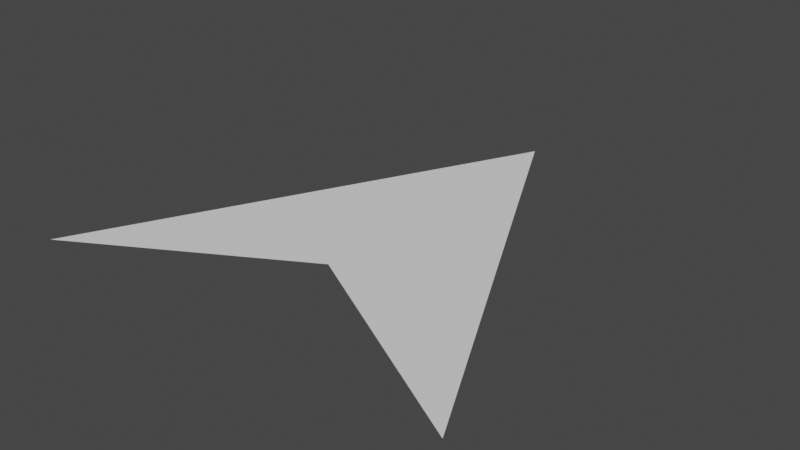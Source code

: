 # Source: player_ship.blend  (saved by Blender 2.80.75; exported with 4.5.12 LTS)
import bpy
from mathutils import Matrix  # noqa: F401  (used for matrix-valued properties, if any)

bpy.ops.wm.read_factory_settings(use_empty=True)
scene = bpy.context.scene
scene.name = 'Scene'

# ---- collections
col_collection = bpy.data.collections.new('Collection'); scene.collection.children.link(col_collection)

# ---- world
world_world = bpy.data.worlds.new('World'); scene.world = world_world
world_world.use_nodes = True; world_world.node_tree.nodes.clear()
_N = world_world.node_tree.nodes; _L = world_world.node_tree.links
n0 = _N.new('ShaderNodeOutputWorld'); n0.name = 'World Output'; n0.location = (300, 300)
n1 = _N.new('ShaderNodeBackground'); n1.name = 'Background'; n1.location = (10, 300)
n1.inputs[0].default_value = (0.05088, 0.05088, 0.05088, 1.0)
_L.new(n1.outputs[0], n0.inputs[0])
n0.is_active_output = True
world_world.color = (0.05088, 0.05088, 0.05088)
world_world.use_sun_shadow = False
world_world.sun_shadow_jitter_overblur = 0.0

# ---- meshes
me_body = bpy.data.meshes.new('body')
me_body.from_pydata([(-1.0, -1.0, 0.0), (1.0, -1.0, 0.0), (0.0, 1.0, 0.0), (0.0, -0.4335, 0.0)], [], [(2, 3, 1), (3, 2, 0)])
_uv = me_body.uv_layers.new(name='UVMap')
_uv.uv.foreach_set('vector', [0.5, 1.0, 0.5, 0.2833, 1.0, 0.0, 0.5, 0.2833, 0.5, 1.0, 0.0, 0.0])
_ca = me_body.color_attributes.new('Col', 'BYTE_COLOR', 'CORNER')
_ca.data.foreach_set('color', [1.0, 1.0, 1.0, 1.0, 1.0, 1.0, 1.0, 1.0, 1.0, 1.0, 1.0, 1.0, 1.0, 1.0, 1.0, 1.0, 1.0, 1.0, 1.0, 1.0, 1.0, 1.0, 1.0, 1.0])
me_body.use_remesh_preserve_volume = False
me_body.use_remesh_preserve_attributes = False
me_body.use_mirror_vertex_groups = False
me_body.update()
me_body_collider = bpy.data.meshes.new('body_collider')
me_body_collider.from_pydata([(-1.0, -1.0, 0.0), (1.0, -1.0, 0.0), (0.0, 1.0, 0.0)], [(0, 2), (2, 1), (0, 1)], [])
_uv = me_body_collider.uv_layers.new(name='UVMap')
_uv.uv.foreach_set('vector', [])
_ca = me_body_collider.color_attributes.new('Col', 'BYTE_COLOR', 'CORNER')
_ca.data.foreach_set('color', [])
me_body_collider.use_remesh_preserve_volume = False
me_body_collider.use_remesh_preserve_attributes = False
me_body_collider.use_mirror_vertex_groups = False
me_body_collider.update()

# ---- objects
ob_ship_body_mesh = bpy.data.objects.new('ship_body_mesh', me_body)
ob_ship_body_collider = bpy.data.objects.new('ship_body_collider', me_body_collider)

# ---- transforms, parenting, visibility, modifiers, constraints
ob_ship_body_mesh.location = (0.0, 0.0, 0.0)
ob_ship_body_mesh.lineart.crease_threshold = 0.0
ob_ship_body_collider.location = (0.0, 0.0, 0.0)
ob_ship_body_collider.lineart.crease_threshold = 0.0

# ---- collection membership
col_collection.objects.link(ob_ship_body_mesh)
col_collection.objects.link(ob_ship_body_collider)

# ---- scene / render settings (as saved in the file)
scene.frame_start = 1; scene.frame_end = 250; scene.frame_set(1)
scene.render.engine = 'BLENDER_EEVEE_NEXT'
scene.cycles.use_denoising = False
scene.cycles.samples = 128
scene.cycles.sampling_pattern = 'TABULATED_SOBOL'
scene.cycles.use_adaptive_sampling = False
scene.cycles.use_light_tree = False
scene.view_settings.view_transform = 'Filmic'
bpy.context.view_layer.update()

# ---- added for rendering (the .blend has no active camera and no usable light): camera, sun
cam_auto = bpy.data.cameras.new('AutoCamera')
cam_auto.lens = 50.0
cam_auto.sensor_width = 36.0
cam_auto.clip_end = 1000.0
ob_auto_camera = bpy.data.objects.new('AutoCamera', cam_auto)
scene.collection.objects.link(ob_auto_camera)
ob_auto_camera.location = (2.61693, -3.14032, 2.09354)
ob_auto_camera.rotation_euler = (1.09748, -7.21219e-08, 0.694738)
scene.camera = ob_auto_camera
light_auto_sun = bpy.data.lights.new('AutoSun', 'SUN')
light_auto_sun.energy = 3.0
light_auto_sun.angle = 0.0523599
ob_auto_sun = bpy.data.objects.new('AutoSun', light_auto_sun)
scene.collection.objects.link(ob_auto_sun)
ob_auto_sun.rotation_euler = (0.872665, 0.174533, 0.523599)
bpy.context.view_layer.update()
